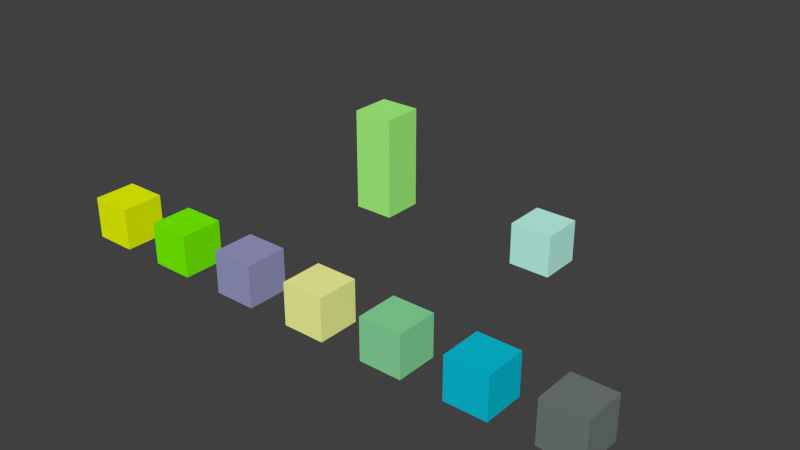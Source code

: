 # Source: Base_custom_level.blend  (saved by Blender 2.71.0; exported with 4.5.12 LTS)
import bpy
from mathutils import Matrix  # noqa: F401  (used for matrix-valued properties, if any)

bpy.ops.wm.read_factory_settings(use_empty=True)
scene = bpy.context.scene
scene.name = 'Scene'

# ---- collections
col_collection_1 = bpy.data.collections.new('Collection 1'); scene.collection.children.link(col_collection_1)

# ---- materials (node trees are filled in below, after node groups)
mat_icy = bpy.data.materials.new('Icy')
mat_icy.alpha_threshold = 0.0
mat_icy.use_transparent_shadow = False
mat_icy.diffuse_color = (0.002199, 0.5591, 0.7357, 1.0)
mat_icy.roughness = 0.5
mat_icy.line_color = (0.0, 0.0, 0.0, 1.0)
mat_metal = bpy.data.materials.new('Metal')
mat_metal.alpha_threshold = 0.0
mat_metal.use_transparent_shadow = False
mat_metal.diffuse_color = (0.17, 0.2079, 0.1906, 1.0)
mat_metal.roughness = 0.5
mat_metal.line_color = (0.0, 0.0, 0.0, 1.0)
mat_grabbable = bpy.data.materials.new('Grabbable')
mat_grabbable.alpha_threshold = 0.0
mat_grabbable.use_transparent_shadow = False
mat_grabbable.diffuse_color = (0.9644, 1.0, 0.3476, 1.0)
mat_grabbable.roughness = 0.5
mat_grabbable.line_color = (0.0, 0.0, 0.0, 1.0)
mat_glass = bpy.data.materials.new('Glass')
mat_glass.alpha_threshold = 0.0
mat_glass.use_transparent_shadow = False
mat_glass.diffuse_color = (0.257, 0.7357, 0.3501, 1.0)
mat_glass.roughness = 0.5
mat_glass.line_color = (0.0, 0.0, 0.0, 1.0)
mat_gravityfield = bpy.data.materials.new('GravityField')
mat_gravityfield.alpha_threshold = 0.0
mat_gravityfield.use_transparent_shadow = False
mat_gravityfield.diffuse_color = (0.8837, 1.0, 0.0, 1.0)
mat_gravityfield.roughness = 0.5
mat_gravityfield.line_color = (0.0, 0.0, 0.0, 1.0)
mat_spikes = bpy.data.materials.new('Spikes')
mat_spikes.alpha_threshold = 0.0
mat_spikes.use_transparent_shadow = False
mat_spikes.diffuse_color = (0.3267, 0.3361, 0.5705, 1.0)
mat_spikes.roughness = 0.5
mat_spikes.line_color = (0.0, 0.0, 0.0, 1.0)
mat_camerarig = bpy.data.materials.new('[CameraRig]')
mat_camerarig.alpha_threshold = 0.0
mat_camerarig.use_transparent_shadow = False
mat_camerarig.diffuse_color = (0.5496, 1.0, 0.8871, 1.0)
mat_camerarig.roughness = 0.5
mat_camerarig.line_color = (0.0, 0.0, 0.0, 1.0)
mat_jumpy = bpy.data.materials.new('Jumpy')
mat_jumpy.alpha_threshold = 0.0
mat_jumpy.use_transparent_shadow = False
mat_jumpy.diffuse_color = (0.1978, 1.0, 0.0, 1.0)
mat_jumpy.roughness = 0.5
mat_jumpy.line_color = (0.0, 0.0, 0.0, 1.0)
mat_finishline = bpy.data.materials.new('Finishline')
mat_finishline.alpha_threshold = 0.0
mat_finishline.use_transparent_shadow = False
mat_finishline.diffuse_color = (0.4009, 1.0, 0.2244, 1.0)
mat_finishline.roughness = 0.5
mat_finishline.line_color = (0.0, 0.0, 0.0, 1.0)

# ---- material node trees

# ---- world
world_world = bpy.data.worlds.new('World'); scene.world = world_world
world_world.color = (0.05088, 0.05088, 0.05088)
world_world.use_sun_shadow = False
world_world.sun_shadow_jitter_overblur = 0.0
world_world.cycles.sampling_method = 'MANUAL'
world_world.cycles.sample_map_resolution = 256

# ---- meshes
me_cube_003 = bpy.data.meshes.new('Cube.003')
me_cube_003.from_pydata([(-0.1721, -1.021, -0.7009), (-0.1721, -0.8206, -0.7009), (0.02786, -0.8206, -0.7009), (0.02786, -1.021, -0.7009), (-0.1721, -1.021, -0.5009), (-0.1721, -0.8206, -0.5009), (0.02786, -0.8206, -0.5009), (0.02786, -1.021, -0.5009)], [], [(4, 5, 1, 0), (5, 6, 2, 1), (6, 7, 3, 2), (7, 4, 0, 3), (0, 1, 2, 3), (7, 6, 5, 4)])
me_cube_003.materials.append(mat_icy)
me_cube_003.use_remesh_preserve_volume = False
me_cube_003.use_remesh_preserve_attributes = False
me_cube_003.use_mirror_vertex_groups = False
me_cube_003.update()
me_cube_004 = bpy.data.meshes.new('Cube.004')
me_cube_004.from_pydata([(-0.1721, -1.021, -0.7009), (-0.1721, -0.8206, -0.7009), (0.02786, -0.8206, -0.7009), (0.02786, -1.021, -0.7009), (-0.1721, -1.021, -0.5009), (-0.1721, -0.8206, -0.5009), (0.02786, -0.8206, -0.5009), (0.02786, -1.021, -0.5009)], [], [(4, 5, 1, 0), (5, 6, 2, 1), (6, 7, 3, 2), (7, 4, 0, 3), (0, 1, 2, 3), (7, 6, 5, 4)])
me_cube_004.materials.append(mat_metal)
me_cube_004.use_remesh_preserve_volume = False
me_cube_004.use_remesh_preserve_attributes = False
me_cube_004.use_mirror_vertex_groups = False
me_cube_004.update()
me_cube_005 = bpy.data.meshes.new('Cube.005')
me_cube_005.from_pydata([(-0.1721, -1.021, -0.7009), (-0.1721, -0.8206, -0.7009), (0.02786, -0.8206, -0.7009), (0.02786, -1.021, -0.7009), (-0.1721, -1.021, -0.5009), (-0.1721, -0.8206, -0.5009), (0.02786, -0.8206, -0.5009), (0.02786, -1.021, -0.5009)], [], [(4, 5, 1, 0), (5, 6, 2, 1), (6, 7, 3, 2), (7, 4, 0, 3), (0, 1, 2, 3), (7, 6, 5, 4)])
me_cube_005.materials.append(mat_grabbable)
me_cube_005.use_remesh_preserve_volume = False
me_cube_005.use_remesh_preserve_attributes = False
me_cube_005.use_mirror_vertex_groups = False
me_cube_005.update()
me_cube_006 = bpy.data.meshes.new('Cube.006')
me_cube_006.from_pydata([(-0.1721, -1.021, -0.7009), (-0.1721, -0.8206, -0.7009), (0.02786, -0.8206, -0.7009), (0.02786, -1.021, -0.7009), (-0.1721, -1.021, -0.5009), (-0.1721, -0.8206, -0.5009), (0.02786, -0.8206, -0.5009), (0.02786, -1.021, -0.5009)], [], [(4, 5, 1, 0), (5, 6, 2, 1), (6, 7, 3, 2), (7, 4, 0, 3), (0, 1, 2, 3), (7, 6, 5, 4)])
me_cube_006.materials.append(mat_glass)
me_cube_006.use_remesh_preserve_volume = False
me_cube_006.use_remesh_preserve_attributes = False
me_cube_006.use_mirror_vertex_groups = False
me_cube_006.update()
me_cube_007 = bpy.data.meshes.new('Cube.007')
me_cube_007.from_pydata([(-0.1721, -1.021, -0.7009), (-0.1721, -0.8206, -0.7009), (0.02786, -0.8206, -0.7009), (0.02786, -1.021, -0.7009), (-0.1721, -1.021, -0.5009), (-0.1721, -0.8206, -0.5009), (0.02786, -0.8206, -0.5009), (0.02786, -1.021, -0.5009)], [], [(4, 5, 1, 0), (5, 6, 2, 1), (6, 7, 3, 2), (7, 4, 0, 3), (0, 1, 2, 3), (7, 6, 5, 4)])
me_cube_007.materials.append(mat_gravityfield)
me_cube_007.use_remesh_preserve_volume = False
me_cube_007.use_remesh_preserve_attributes = False
me_cube_007.use_mirror_vertex_groups = False
me_cube_007.update()
me_cube_008 = bpy.data.meshes.new('Cube.008')
me_cube_008.from_pydata([(-0.1721, -1.021, -0.7009), (-0.1721, -0.8206, -0.7009), (0.02786, -0.8206, -0.7009), (0.02786, -1.021, -0.7009), (-0.1721, -1.021, -0.5009), (-0.1721, -0.8206, -0.5009), (0.02786, -0.8206, -0.5009), (0.02786, -1.021, -0.5009)], [], [(4, 5, 1, 0), (5, 6, 2, 1), (6, 7, 3, 2), (7, 4, 0, 3), (0, 1, 2, 3), (7, 6, 5, 4)])
me_cube_008.materials.append(mat_spikes)
me_cube_008.use_remesh_preserve_volume = False
me_cube_008.use_remesh_preserve_attributes = False
me_cube_008.use_mirror_vertex_groups = False
me_cube_008.update()
me_cube_009 = bpy.data.meshes.new('Cube.009')
me_cube_009.from_pydata([(-0.1721, -1.021, -0.7009), (-0.1721, -0.8206, -0.7009), (0.02786, -0.8206, -0.7009), (0.02786, -1.021, -0.7009), (-0.1721, -1.021, -0.5009), (-0.1721, -0.8206, -0.5009), (0.02786, -0.8206, -0.5009), (0.02786, -1.021, -0.5009)], [], [(4, 5, 1, 0), (5, 6, 2, 1), (6, 7, 3, 2), (7, 4, 0, 3), (0, 1, 2, 3), (7, 6, 5, 4)])
me_cube_009.materials.append(mat_camerarig)
me_cube_009.use_remesh_preserve_volume = False
me_cube_009.use_remesh_preserve_attributes = False
me_cube_009.use_mirror_vertex_groups = False
me_cube_009.update()
me_cube_012 = bpy.data.meshes.new('Cube.012')
me_cube_012.from_pydata([(-0.1721, -1.021, -0.7009), (-0.1721, -0.8206, -0.7009), (0.02786, -0.8206, -0.7009), (0.02786, -1.021, -0.7009), (-0.1721, -1.021, -0.5009), (-0.1721, -0.8206, -0.5009), (0.02786, -0.8206, -0.5009), (0.02786, -1.021, -0.5009)], [], [(4, 5, 1, 0), (5, 6, 2, 1), (6, 7, 3, 2), (7, 4, 0, 3), (0, 1, 2, 3), (7, 6, 5, 4)])
me_cube_012.materials.append(mat_jumpy)
me_cube_012.use_remesh_preserve_volume = False
me_cube_012.use_remesh_preserve_attributes = False
me_cube_012.use_mirror_vertex_groups = False
me_cube_012.update()
me_cube_025 = bpy.data.meshes.new('Cube.025')
me_cube_025.from_pydata([(-0.1721, -1.021, -0.7009), (-0.1721, -0.8206, -0.7009), (0.02786, -0.8206, -0.7009), (0.02786, -1.021, -0.7009), (-0.1721, -1.021, -0.2009), (-0.1721, -0.8206, -0.2009), (0.02786, -0.8206, -0.2009), (0.02786, -1.021, -0.2009)], [], [(4, 5, 1, 0), (5, 6, 2, 1), (6, 7, 3, 2), (7, 4, 0, 3), (0, 1, 2, 3), (7, 6, 5, 4)])
me_cube_025.materials.append(mat_finishline)
me_cube_025.use_remesh_preserve_volume = False
me_cube_025.use_remesh_preserve_attributes = False
me_cube_025.use_mirror_vertex_groups = False
me_cube_025.update()

# ---- objects
ob_cube_001 = bpy.data.objects.new('Cube.001', me_cube_003)
ob_cube_000 = bpy.data.objects.new('Cube.000', me_cube_004)
ob_cube_002 = bpy.data.objects.new('Cube.002', me_cube_005)
ob_cube_003 = bpy.data.objects.new('Cube.003', me_cube_006)
ob_cube_004 = bpy.data.objects.new('Cube.004', me_cube_007)
ob_cube_005 = bpy.data.objects.new('Cube.005', me_cube_008)
ob_cube_006 = bpy.data.objects.new('Cube.006', me_cube_009)
ob_cube_007 = bpy.data.objects.new('Cube.007', me_cube_012)
ob_cube_008 = bpy.data.objects.new('Cube.008', me_cube_025)

# ---- transforms, parenting, visibility, modifiers, constraints
ob_cube_001.location = (0.8721, 0.02063, 0.7009)
ob_cube_001.lineart.crease_threshold = 0.0
ob_cube_000.location = (1.272, 0.02063, 0.7009)
ob_cube_000.lineart.crease_threshold = 0.0
ob_cube_002.location = (0.07214, 0.02063, 0.7009)
ob_cube_002.lineart.crease_threshold = 0.0
ob_cube_003.location = (0.4721, 0.02063, 0.7009)
ob_cube_003.lineart.crease_threshold = 0.0
ob_cube_004.location = (-1.128, 0.02063, 0.7009)
ob_cube_004.lineart.crease_threshold = 0.0
ob_cube_005.location = (-0.3279, 0.02063, 0.7009)
ob_cube_005.lineart.crease_threshold = 0.0
ob_cube_006.location = (0.4721, 1.021, 0.7009)
ob_cube_006.lineart.crease_threshold = 0.0
ob_cube_007.location = (-0.7279, 0.02063, 0.7009)
ob_cube_007.lineart.crease_threshold = 0.0
ob_cube_008.location = (-0.4279, 1.021, 0.7009)
ob_cube_008.lineart.crease_threshold = 0.0

# ---- collection membership
col_collection_1.objects.link(ob_cube_001)
col_collection_1.objects.link(ob_cube_000)
col_collection_1.objects.link(ob_cube_002)
col_collection_1.objects.link(ob_cube_003)
col_collection_1.objects.link(ob_cube_004)
col_collection_1.objects.link(ob_cube_005)
col_collection_1.objects.link(ob_cube_006)
col_collection_1.objects.link(ob_cube_007)
col_collection_1.objects.link(ob_cube_008)

# ---- scene / render settings (as saved in the file)
scene.frame_start = 1; scene.frame_end = 250; scene.frame_set(10)
scene.render.engine = 'BLENDER_EEVEE_NEXT'
scene.render.resolution_percentage = 50
scene.render.dither_intensity = 0.0
scene.cycles.use_denoising = False
scene.cycles.samples = 10
scene.cycles.sampling_pattern = 'TABULATED_SOBOL'
scene.cycles.light_sampling_threshold = 0.0
scene.cycles.use_adaptive_sampling = False
scene.cycles.use_light_tree = False
scene.cycles.blur_glossy = 0.0
scene.cycles.volume_bounces = 1
scene.cycles.pixel_filter_type = 'GAUSSIAN'
scene.cycles.sample_clamp_indirect = 0.0
scene.view_settings.view_transform = 'Standard'
bpy.context.view_layer.update()

# ---- added for rendering (the .blend has no active camera and no usable light): camera, sun
cam_auto = bpy.data.cameras.new('AutoCamera')
cam_auto.lens = 50.0
cam_auto.sensor_width = 36.0
cam_auto.clip_end = 1000.0
ob_auto_camera = bpy.data.objects.new('AutoCamera', cam_auto)
scene.collection.objects.link(ob_auto_camera)
ob_auto_camera.location = (2.68953, -3.62743, 2.40162)
ob_auto_camera.rotation_euler = (1.09748, -7.21219e-08, 0.694738)
scene.camera = ob_auto_camera
light_auto_sun = bpy.data.lights.new('AutoSun', 'SUN')
light_auto_sun.energy = 3.0
light_auto_sun.angle = 0.0523599
ob_auto_sun = bpy.data.objects.new('AutoSun', light_auto_sun)
scene.collection.objects.link(ob_auto_sun)
ob_auto_sun.rotation_euler = (0.872665, 0.174533, 0.523599)
bpy.context.view_layer.update()
